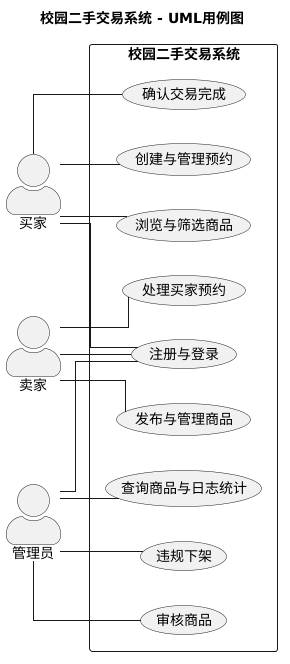

The diagram above was rendered by PlantUML. Its source (embedded in the PNG):
@startuml
title 校园二手交易系统 - UML用例图

left to right direction

skinparam shadowing false
skinparam actorStyle awesome
skinparam linetype ortho
skinparam nodesep 35
skinparam ranksep 45

actor "买家" as Buyer
actor "卖家" as Seller
actor "管理员" as Admin

rectangle "校园二手交易系统" {

  usecase "注册与登录" as Login

  usecase "浏览与筛选商品" as Browse
  usecase "创建与管理预约" as BuyerReservation
  usecase "确认交易完成" as Complete

  usecase "发布与管理商品" as ProductManage
  usecase "处理买家预约" as SellerReservation

  usecase "审核商品" as Review
  usecase "违规下架" as Violation
  usecase "查询商品与日志统计" as AdminQuery
}

' 买家
Buyer -- Login
Buyer -- Browse
Buyer -- BuyerReservation
Buyer -- Complete

' 卖家
Seller -- Login
Seller -- ProductManage
Seller -- SellerReservation

' 管理员
Admin -- Login
Admin -- Review
Admin -- Violation
Admin -- AdminQuery
@enduml